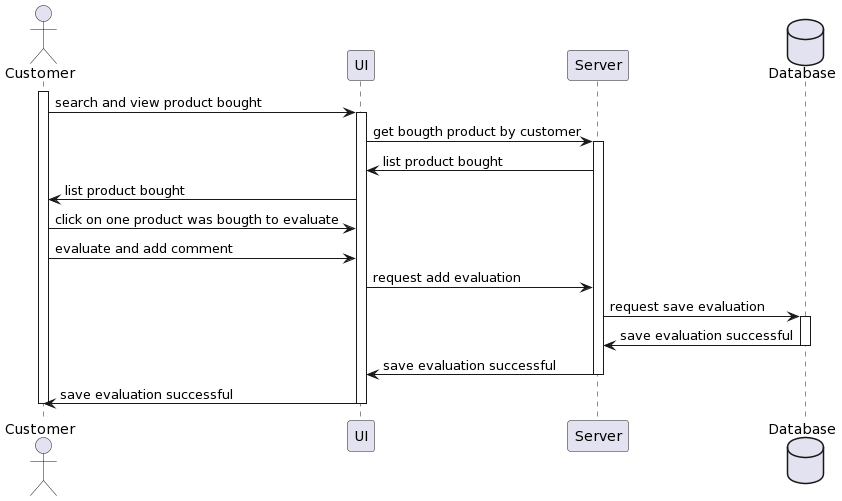

The diagram above was rendered by PlantUML. Its source (embedded in the PNG):
@startuml
actor Customer as u
participant UI as ui
participant Server as s
database "Database" as d

activate u
u -> ui: search and view product bought
activate ui 
ui->s: get bougth product by customer
activate s
s->ui: list product bought
ui->u: list product bought
u->ui: click on one product was bougth to evaluate 
u->ui: evaluate and add comment
ui->s: request add evaluation
s-> d: request save evaluation
activate d
d->s: save evaluation successful
deactivate d
s->ui: save evaluation successful
deactivate s
ui->u: save evaluation successful
deactivate ui
deactivate u
@enduml